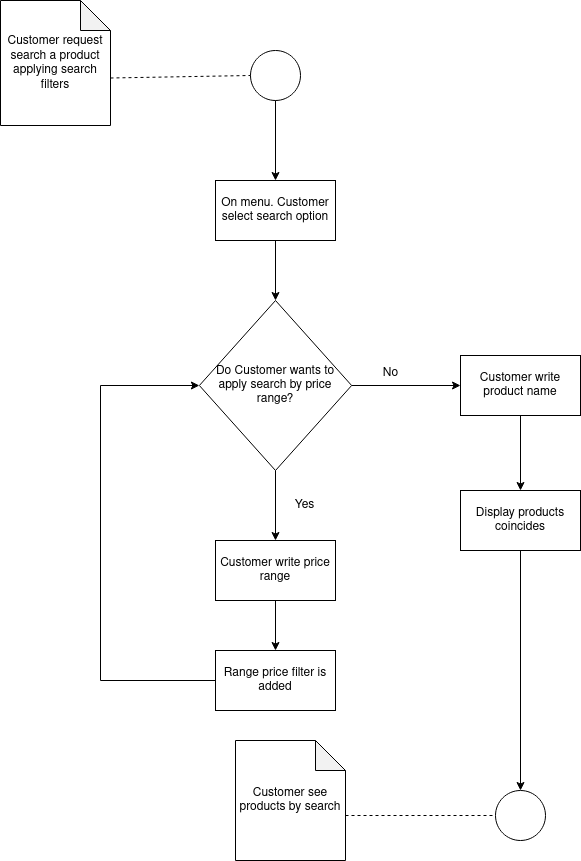

The diagram above was exported from draw.io. Its source (the exported page's mxGraphModel, read from the mxfile embedded in the PNG):
<mxGraphModel dx="1934" dy="874" grid="1" gridSize="10" guides="1" tooltips="1" connect="1" arrows="1" fold="1" page="1" pageScale="1" pageWidth="827" pageHeight="1169" math="0" shadow="0">
  <root>
    <mxCell id="0" />
    <mxCell id="1" parent="0" />
    <mxCell id="8jDrOJ4q1PWokz8hstbI-1" value="Customer request search a product applying search filters" style="shape=note;whiteSpace=wrap;html=1;backgroundOutline=1;darkOpacity=0.05;" vertex="1" parent="1">
      <mxGeometry x="130" y="80" width="110" height="125" as="geometry" />
    </mxCell>
    <mxCell id="8jDrOJ4q1PWokz8hstbI-2" value="" style="ellipse;whiteSpace=wrap;html=1;aspect=fixed;" vertex="1" parent="1">
      <mxGeometry x="380" y="130" width="50" height="50" as="geometry" />
    </mxCell>
    <mxCell id="8jDrOJ4q1PWokz8hstbI-5" value="Customer see products by search" style="shape=note;whiteSpace=wrap;html=1;backgroundOutline=1;darkOpacity=0.05;" vertex="1" parent="1">
      <mxGeometry x="365" y="820" width="110" height="120" as="geometry" />
    </mxCell>
    <mxCell id="8jDrOJ4q1PWokz8hstbI-7" value="" style="endArrow=none;dashed=1;html=1;rounded=0;entryX=0;entryY=0.5;entryDx=0;entryDy=0;exitX=0;exitY=0;exitDx=110;exitDy=77.5;exitPerimeter=0;" edge="1" parent="1" source="8jDrOJ4q1PWokz8hstbI-1" target="8jDrOJ4q1PWokz8hstbI-2">
      <mxGeometry width="50" height="50" relative="1" as="geometry">
        <mxPoint x="260" y="220" as="sourcePoint" />
        <mxPoint x="310" y="170" as="targetPoint" />
      </mxGeometry>
    </mxCell>
    <mxCell id="8jDrOJ4q1PWokz8hstbI-8" value="" style="endArrow=classic;html=1;rounded=0;exitX=0.5;exitY=1;exitDx=0;exitDy=0;entryX=0.5;entryY=0;entryDx=0;entryDy=0;" edge="1" parent="1" source="8jDrOJ4q1PWokz8hstbI-2">
      <mxGeometry width="50" height="50" relative="1" as="geometry">
        <mxPoint x="460" y="250" as="sourcePoint" />
        <mxPoint x="405" y="260" as="targetPoint" />
      </mxGeometry>
    </mxCell>
    <mxCell id="8jDrOJ4q1PWokz8hstbI-10" value="" style="endArrow=none;dashed=1;html=1;rounded=0;entryX=0;entryY=0.5;entryDx=0;entryDy=0;exitX=0;exitY=0;exitDx=110;exitDy=75;exitPerimeter=0;" edge="1" parent="1" source="8jDrOJ4q1PWokz8hstbI-5" target="8jDrOJ4q1PWokz8hstbI-12">
      <mxGeometry width="50" height="50" relative="1" as="geometry">
        <mxPoint x="495" y="820" as="sourcePoint" />
        <mxPoint x="545" y="770" as="targetPoint" />
      </mxGeometry>
    </mxCell>
    <mxCell id="8jDrOJ4q1PWokz8hstbI-12" value="" style="ellipse;whiteSpace=wrap;html=1;aspect=fixed;" vertex="1" parent="1">
      <mxGeometry x="625" y="870" width="50" height="50" as="geometry" />
    </mxCell>
    <mxCell id="8jDrOJ4q1PWokz8hstbI-31" value="On menu. Customer select search option" style="rounded=0;whiteSpace=wrap;html=1;" vertex="1" parent="1">
      <mxGeometry x="345" y="260" width="120" height="60" as="geometry" />
    </mxCell>
    <mxCell id="8jDrOJ4q1PWokz8hstbI-35" value="Do Customer wants to apply search by price range?" style="rhombus;whiteSpace=wrap;html=1;" vertex="1" parent="1">
      <mxGeometry x="328.88" y="380" width="152.25" height="170" as="geometry" />
    </mxCell>
    <mxCell id="8jDrOJ4q1PWokz8hstbI-37" value="" style="endArrow=classic;html=1;rounded=0;exitX=0.5;exitY=1;exitDx=0;exitDy=0;" edge="1" parent="1" source="8jDrOJ4q1PWokz8hstbI-31" target="8jDrOJ4q1PWokz8hstbI-35">
      <mxGeometry width="50" height="50" relative="1" as="geometry">
        <mxPoint x="530" y="390" as="sourcePoint" />
        <mxPoint x="580" y="340" as="targetPoint" />
      </mxGeometry>
    </mxCell>
    <mxCell id="8jDrOJ4q1PWokz8hstbI-38" value="" style="endArrow=classic;html=1;rounded=0;exitX=1;exitY=0.5;exitDx=0;exitDy=0;entryX=0;entryY=0.5;entryDx=0;entryDy=0;" edge="1" parent="1" source="8jDrOJ4q1PWokz8hstbI-35" target="8jDrOJ4q1PWokz8hstbI-39">
      <mxGeometry width="50" height="50" relative="1" as="geometry">
        <mxPoint x="530" y="480" as="sourcePoint" />
        <mxPoint x="580" y="430" as="targetPoint" />
      </mxGeometry>
    </mxCell>
    <mxCell id="8jDrOJ4q1PWokz8hstbI-39" value="Customer write product name" style="rounded=0;whiteSpace=wrap;html=1;" vertex="1" parent="1">
      <mxGeometry x="590" y="435" width="120" height="60" as="geometry" />
    </mxCell>
    <mxCell id="8jDrOJ4q1PWokz8hstbI-40" value="Display products coincides " style="rounded=0;whiteSpace=wrap;html=1;" vertex="1" parent="1">
      <mxGeometry x="590" y="570" width="120" height="60" as="geometry" />
    </mxCell>
    <mxCell id="8jDrOJ4q1PWokz8hstbI-41" value="No" style="text;html=1;align=center;verticalAlign=middle;resizable=0;points=[];autosize=1;strokeColor=none;fillColor=none;" vertex="1" parent="1">
      <mxGeometry x="500" y="438" width="40" height="30" as="geometry" />
    </mxCell>
    <mxCell id="8jDrOJ4q1PWokz8hstbI-42" value="Customer write price range" style="rounded=0;whiteSpace=wrap;html=1;" vertex="1" parent="1">
      <mxGeometry x="345" y="620" width="120" height="60" as="geometry" />
    </mxCell>
    <mxCell id="8jDrOJ4q1PWokz8hstbI-43" value="Range price filter is added" style="rounded=0;whiteSpace=wrap;html=1;" vertex="1" parent="1">
      <mxGeometry x="345" y="730" width="120" height="60" as="geometry" />
    </mxCell>
    <mxCell id="8jDrOJ4q1PWokz8hstbI-44" value="" style="endArrow=classic;html=1;rounded=0;exitX=0.5;exitY=1;exitDx=0;exitDy=0;entryX=0.5;entryY=0;entryDx=0;entryDy=0;" edge="1" parent="1" source="8jDrOJ4q1PWokz8hstbI-35" target="8jDrOJ4q1PWokz8hstbI-42">
      <mxGeometry width="50" height="50" relative="1" as="geometry">
        <mxPoint x="470" y="620" as="sourcePoint" />
        <mxPoint x="520" y="570" as="targetPoint" />
      </mxGeometry>
    </mxCell>
    <mxCell id="8jDrOJ4q1PWokz8hstbI-45" value="" style="endArrow=classic;html=1;rounded=0;exitX=0.5;exitY=1;exitDx=0;exitDy=0;entryX=0.5;entryY=0;entryDx=0;entryDy=0;" edge="1" parent="1" source="8jDrOJ4q1PWokz8hstbI-42" target="8jDrOJ4q1PWokz8hstbI-43">
      <mxGeometry width="50" height="50" relative="1" as="geometry">
        <mxPoint x="590" y="610" as="sourcePoint" />
        <mxPoint x="640" y="560" as="targetPoint" />
      </mxGeometry>
    </mxCell>
    <mxCell id="8jDrOJ4q1PWokz8hstbI-46" value="" style="endArrow=classic;html=1;rounded=0;exitX=0;exitY=0.5;exitDx=0;exitDy=0;entryX=0;entryY=0.5;entryDx=0;entryDy=0;" edge="1" parent="1" source="8jDrOJ4q1PWokz8hstbI-43" target="8jDrOJ4q1PWokz8hstbI-35">
      <mxGeometry width="50" height="50" relative="1" as="geometry">
        <mxPoint x="170" y="650" as="sourcePoint" />
        <mxPoint x="220" y="600" as="targetPoint" />
        <Array as="points">
          <mxPoint x="230" y="760" />
          <mxPoint x="230" y="465" />
        </Array>
      </mxGeometry>
    </mxCell>
    <mxCell id="8jDrOJ4q1PWokz8hstbI-47" value="Yes" style="text;html=1;align=center;verticalAlign=middle;resizable=0;points=[];autosize=1;strokeColor=none;fillColor=none;" vertex="1" parent="1">
      <mxGeometry x="414" y="570" width="40" height="30" as="geometry" />
    </mxCell>
    <mxCell id="8jDrOJ4q1PWokz8hstbI-49" value="" style="endArrow=classic;html=1;rounded=0;exitX=0.5;exitY=1;exitDx=0;exitDy=0;entryX=0.5;entryY=0;entryDx=0;entryDy=0;" edge="1" parent="1" source="8jDrOJ4q1PWokz8hstbI-39" target="8jDrOJ4q1PWokz8hstbI-40">
      <mxGeometry width="50" height="50" relative="1" as="geometry">
        <mxPoint x="140" y="450" as="sourcePoint" />
        <mxPoint x="190" y="400" as="targetPoint" />
      </mxGeometry>
    </mxCell>
    <mxCell id="8jDrOJ4q1PWokz8hstbI-50" value="" style="endArrow=classic;html=1;rounded=0;exitX=0.5;exitY=1;exitDx=0;exitDy=0;entryX=0.5;entryY=0;entryDx=0;entryDy=0;" edge="1" parent="1" source="8jDrOJ4q1PWokz8hstbI-40" target="8jDrOJ4q1PWokz8hstbI-12">
      <mxGeometry width="50" height="50" relative="1" as="geometry">
        <mxPoint x="700" y="750" as="sourcePoint" />
        <mxPoint x="750" y="700" as="targetPoint" />
      </mxGeometry>
    </mxCell>
  </root>
</mxGraphModel>